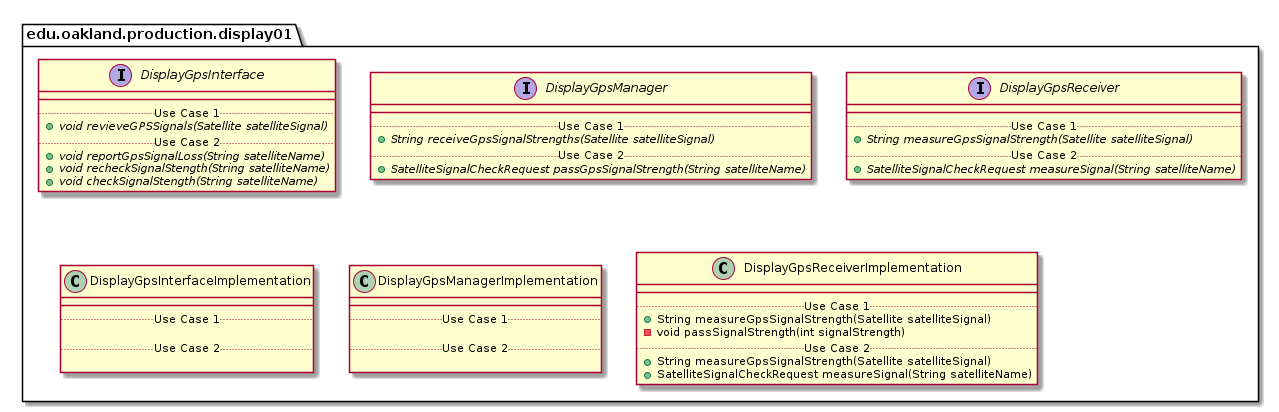

The diagram above was rendered by PlantUML. Its source (embedded in the PNG):
@startuml Display01ProductionPackage

package edu.oakland.production.display01 {

}


package edu.oakland.production.display01 {
    interface DisplayGpsInterface {
        __
        .. Use Case 1 ..
        {abstract} + void revieveGPSSignals(Satellite satelliteSignal)
        .. Use Case 2 ..
        {abstract} + void reportGpsSignalLoss(String satelliteName)
        {abstract} + void recheckSignalStength(String satelliteName)
        {abstract} + void checkSignalStength(String satelliteName)
    }
}


package edu.oakland.production.display01 {
    interface DisplayGpsManager {
        __
        .. Use Case 1 ..
        {abstract} + String receiveGpsSignalStrengths(Satellite satelliteSignal)
        .. Use Case 2 ..
        {abstract} + SatelliteSignalCheckRequest passGpsSignalStrength(String satelliteName)
    }
}


package edu.oakland.production.display01 {
    interface DisplayGpsReceiver {
        __
        .. Use Case 1 ..
        {abstract} + String measureGpsSignalStrength(Satellite satelliteSignal)
        .. Use Case 2 ..
        {abstract} + SatelliteSignalCheckRequest measureSignal(String satelliteName)
    }
}


package edu.oakland.production.display01 {
    class DisplayGpsInterfaceImplementation {
        __
        .. Use Case 1 ..

        .. Use Case 2 ..

    }
}


package edu.oakland.production.display01 {
    class DisplayGpsManagerImplementation {
        __
        .. Use Case 1 ..

        .. Use Case 2 ..

    }
}


package edu.oakland.production.display01 {
    class DisplayGpsReceiverImplementation {
        __
        .. Use Case 1 ..
        + String measureGpsSignalStrength(Satellite satelliteSignal)
        - void passSignalStrength(int signalStrength)
        .. Use Case 2 ..
        + String measureGpsSignalStrength(Satellite satelliteSignal)
        + SatelliteSignalCheckRequest measureSignal(String satelliteName)
    }
}


@enduml